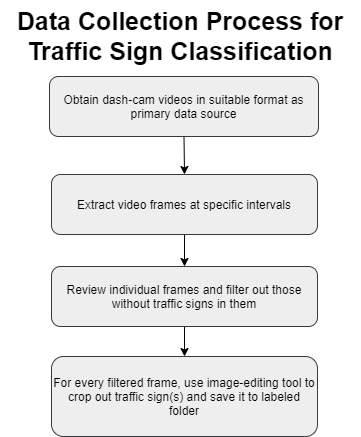

The diagram above was exported from draw.io. Its source (the exported page's mxGraphModel, read from the mxfile embedded in the PNG):
<mxGraphModel dx="1422" dy="1973" grid="1" gridSize="10" guides="1" tooltips="1" connect="1" arrows="1" fold="1" page="1" pageScale="1" pageWidth="827" pageHeight="1169" math="0" shadow="0">
  <root>
    <mxCell id="0" />
    <mxCell id="1" parent="0" />
    <mxCell id="fw5nMJ7CrtfhGqMZAthJ-4" style="edgeStyle=orthogonalEdgeStyle;rounded=0;orthogonalLoop=1;jettySize=auto;html=1;exitX=0.5;exitY=1;exitDx=0;exitDy=0;entryX=0.5;entryY=0;entryDx=0;entryDy=0;" edge="1" parent="1" source="fw5nMJ7CrtfhGqMZAthJ-1" target="fw5nMJ7CrtfhGqMZAthJ-2">
      <mxGeometry relative="1" as="geometry" />
    </mxCell>
    <mxCell id="fw5nMJ7CrtfhGqMZAthJ-1" value="Obtain dash-cam videos in suitable format as primary data source" style="rounded=1;whiteSpace=wrap;html=1;fillColor=#eeeeee;strokeColor=#36393d;" vertex="1" parent="1">
      <mxGeometry x="279" y="60" width="269" height="60" as="geometry" />
    </mxCell>
    <mxCell id="fw5nMJ7CrtfhGqMZAthJ-5" style="edgeStyle=orthogonalEdgeStyle;rounded=0;orthogonalLoop=1;jettySize=auto;html=1;exitX=0.5;exitY=1;exitDx=0;exitDy=0;entryX=0.5;entryY=0;entryDx=0;entryDy=0;" edge="1" parent="1" source="fw5nMJ7CrtfhGqMZAthJ-2" target="fw5nMJ7CrtfhGqMZAthJ-3">
      <mxGeometry relative="1" as="geometry" />
    </mxCell>
    <mxCell id="fw5nMJ7CrtfhGqMZAthJ-2" value="Extract video frames at specific intervals" style="rounded=1;whiteSpace=wrap;html=1;fillColor=#eeeeee;strokeColor=#36393d;" vertex="1" parent="1">
      <mxGeometry x="281" y="158" width="266" height="60" as="geometry" />
    </mxCell>
    <mxCell id="fw5nMJ7CrtfhGqMZAthJ-7" style="edgeStyle=orthogonalEdgeStyle;rounded=0;orthogonalLoop=1;jettySize=auto;html=1;exitX=0.5;exitY=1;exitDx=0;exitDy=0;entryX=0.5;entryY=0;entryDx=0;entryDy=0;" edge="1" parent="1" source="fw5nMJ7CrtfhGqMZAthJ-3" target="fw5nMJ7CrtfhGqMZAthJ-6">
      <mxGeometry relative="1" as="geometry" />
    </mxCell>
    <mxCell id="fw5nMJ7CrtfhGqMZAthJ-3" value="Review individual frames and filter out those without traffic signs in them" style="rounded=1;whiteSpace=wrap;html=1;fillColor=#eeeeee;strokeColor=#36393d;" vertex="1" parent="1">
      <mxGeometry x="281" y="250" width="266" height="60" as="geometry" />
    </mxCell>
    <mxCell id="fw5nMJ7CrtfhGqMZAthJ-6" value="For every filtered frame, use image-editing tool to crop out traffic sign(s) and save it to labeled folder" style="rounded=1;whiteSpace=wrap;html=1;fillColor=#eeeeee;strokeColor=#36393d;" vertex="1" parent="1">
      <mxGeometry x="281" y="340" width="266" height="80" as="geometry" />
    </mxCell>
    <mxCell id="fw5nMJ7CrtfhGqMZAthJ-12" value="Data Collection Process for Traffic Sign Classification" style="text;html=1;strokeColor=none;fillColor=none;align=center;verticalAlign=middle;whiteSpace=wrap;rounded=0;fontSize=25;fontStyle=1" vertex="1" parent="1">
      <mxGeometry x="230" y="-16" width="360" height="70" as="geometry" />
    </mxCell>
  </root>
</mxGraphModel>